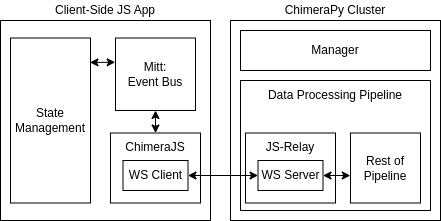

The diagram above was exported from draw.io. Its source (the exported page's mxGraphModel, read from the mxfile embedded in the PNG):
<mxGraphModel dx="759" dy="804" grid="1" gridSize="10" guides="1" tooltips="1" connect="1" arrows="1" fold="1" page="1" pageScale="1" pageWidth="850" pageHeight="1100" math="0" shadow="0">
  <root>
    <mxCell id="0" />
    <mxCell id="1" parent="0" />
    <mxCell id="Nrhrz6Nm5cS-jLsX15vp-1" value="" style="rounded=0;whiteSpace=wrap;html=1;" parent="1" vertex="1">
      <mxGeometry x="130" y="260" width="210" height="200" as="geometry" />
    </mxCell>
    <mxCell id="Nrhrz6Nm5cS-jLsX15vp-2" value="" style="rounded=0;whiteSpace=wrap;html=1;" parent="1" vertex="1">
      <mxGeometry x="360" y="260" width="210" height="200" as="geometry" />
    </mxCell>
    <mxCell id="Nrhrz6Nm5cS-jLsX15vp-4" value="State Management" style="rounded=0;whiteSpace=wrap;html=1;" parent="1" vertex="1">
      <mxGeometry x="140" y="277.5" width="80" height="165" as="geometry" />
    </mxCell>
    <mxCell id="Nrhrz6Nm5cS-jLsX15vp-5" value="&lt;div&gt;Mitt:&lt;/div&gt;&lt;div&gt;Event Bus&lt;br&gt;&lt;/div&gt;" style="rounded=0;whiteSpace=wrap;html=1;" parent="1" vertex="1">
      <mxGeometry x="245" y="277.5" width="80" height="72.5" as="geometry" />
    </mxCell>
    <mxCell id="Nrhrz6Nm5cS-jLsX15vp-8" value="Client-Side JS App" style="text;html=1;strokeColor=none;fillColor=none;align=center;verticalAlign=middle;whiteSpace=wrap;rounded=0;" parent="1" vertex="1">
      <mxGeometry x="170" y="240" width="130" height="20" as="geometry" />
    </mxCell>
    <mxCell id="Nrhrz6Nm5cS-jLsX15vp-15" style="edgeStyle=orthogonalEdgeStyle;rounded=0;orthogonalLoop=1;jettySize=auto;html=1;startArrow=classic;startFill=1;" parent="1" source="Nrhrz6Nm5cS-jLsX15vp-11" target="Nrhrz6Nm5cS-jLsX15vp-5" edge="1">
      <mxGeometry relative="1" as="geometry" />
    </mxCell>
    <mxCell id="Nrhrz6Nm5cS-jLsX15vp-11" value="&lt;div&gt;ChimeraJS&lt;/div&gt;&lt;div&gt;&lt;br&gt;&lt;/div&gt;&lt;div&gt;&lt;br&gt;&lt;/div&gt;&lt;div&gt;&lt;br&gt;&lt;/div&gt;" style="rounded=0;whiteSpace=wrap;html=1;" parent="1" vertex="1">
      <mxGeometry x="240" y="372.5" width="90" height="70" as="geometry" />
    </mxCell>
    <mxCell id="Nrhrz6Nm5cS-jLsX15vp-12" value="ChimeraPy Cluster" style="text;html=1;strokeColor=none;fillColor=none;align=center;verticalAlign=middle;whiteSpace=wrap;rounded=0;" parent="1" vertex="1">
      <mxGeometry x="400" y="240" width="130" height="20" as="geometry" />
    </mxCell>
    <mxCell id="Nrhrz6Nm5cS-jLsX15vp-14" value="Data Processing Pipeline&lt;br&gt;&lt;br&gt;&lt;br&gt;&lt;br&gt;&lt;br&gt;&lt;br&gt;&lt;br&gt;&lt;br&gt;" style="rounded=0;whiteSpace=wrap;html=1;" parent="1" vertex="1">
      <mxGeometry x="370" y="320" width="190" height="130" as="geometry" />
    </mxCell>
    <mxCell id="Nrhrz6Nm5cS-jLsX15vp-26" style="edgeStyle=orthogonalEdgeStyle;rounded=0;orthogonalLoop=1;jettySize=auto;html=1;startArrow=none;startFill=0;" parent="1" edge="1">
      <mxGeometry relative="1" as="geometry">
        <Array as="points">
          <mxPoint x="350" y="408" />
          <mxPoint x="350" y="320" />
        </Array>
        <mxPoint x="370" y="320" as="targetPoint" />
      </mxGeometry>
    </mxCell>
    <mxCell id="Nrhrz6Nm5cS-jLsX15vp-30" style="edgeStyle=orthogonalEdgeStyle;rounded=0;orthogonalLoop=1;jettySize=auto;html=1;startArrow=none;startFill=0;" parent="1" edge="1">
      <mxGeometry relative="1" as="geometry">
        <Array as="points">
          <mxPoint x="350" y="414" />
          <mxPoint x="350" y="429" />
        </Array>
        <mxPoint x="370" y="413.7619047619047" as="sourcePoint" />
      </mxGeometry>
    </mxCell>
    <mxCell id="KyxeUal4wm09h5zQljc7-1" value="Manager" style="rounded=0;whiteSpace=wrap;html=1;" parent="1" vertex="1">
      <mxGeometry x="370" y="270" width="190" height="40" as="geometry" />
    </mxCell>
    <mxCell id="KyxeUal4wm09h5zQljc7-2" value="&lt;div&gt;JS-Relay&lt;/div&gt;&lt;div&gt;&lt;br&gt;&lt;/div&gt;&lt;div&gt;&lt;br&gt;&lt;/div&gt;&lt;div&gt;&lt;br&gt;&lt;/div&gt;" style="rounded=0;whiteSpace=wrap;html=1;" parent="1" vertex="1">
      <mxGeometry x="375" y="372.5" width="90" height="70" as="geometry" />
    </mxCell>
    <mxCell id="KyxeUal4wm09h5zQljc7-3" value="&lt;div&gt;Rest of Pipeline&lt;/div&gt;" style="rounded=0;whiteSpace=wrap;html=1;" parent="1" vertex="1">
      <mxGeometry x="480" y="372.5" width="70" height="70" as="geometry" />
    </mxCell>
    <mxCell id="KyxeUal4wm09h5zQljc7-4" value="&lt;div&gt;WS Server&lt;/div&gt;" style="rounded=0;whiteSpace=wrap;html=1;" parent="1" vertex="1">
      <mxGeometry x="387.5" y="400" width="65" height="30" as="geometry" />
    </mxCell>
    <mxCell id="KyxeUal4wm09h5zQljc7-6" style="edgeStyle=orthogonalEdgeStyle;rounded=0;orthogonalLoop=1;jettySize=auto;html=1;startArrow=classic;startFill=1;" parent="1" source="KyxeUal4wm09h5zQljc7-5" target="KyxeUal4wm09h5zQljc7-4" edge="1">
      <mxGeometry relative="1" as="geometry" />
    </mxCell>
    <mxCell id="KyxeUal4wm09h5zQljc7-5" value="&lt;div&gt;WS Client&lt;/div&gt;" style="rounded=0;whiteSpace=wrap;html=1;" parent="1" vertex="1">
      <mxGeometry x="252.5" y="400" width="65" height="30" as="geometry" />
    </mxCell>
    <mxCell id="KyxeUal4wm09h5zQljc7-9" value="" style="endArrow=classic;startArrow=classic;html=1;rounded=0;exitX=0.993;exitY=0.148;exitDx=0;exitDy=0;exitPerimeter=0;entryX=-0.004;entryY=0.335;entryDx=0;entryDy=0;entryPerimeter=0;" parent="1" source="Nrhrz6Nm5cS-jLsX15vp-4" target="Nrhrz6Nm5cS-jLsX15vp-5" edge="1">
      <mxGeometry width="50" height="50" relative="1" as="geometry">
        <mxPoint x="450" y="440" as="sourcePoint" />
        <mxPoint x="500" y="390" as="targetPoint" />
      </mxGeometry>
    </mxCell>
    <mxCell id="KyxeUal4wm09h5zQljc7-11" style="edgeStyle=orthogonalEdgeStyle;rounded=0;orthogonalLoop=1;jettySize=auto;html=1;startArrow=classic;startFill=1;entryX=-0.003;entryY=0.609;entryDx=0;entryDy=0;entryPerimeter=0;" parent="1" source="KyxeUal4wm09h5zQljc7-4" target="KyxeUal4wm09h5zQljc7-3" edge="1">
      <mxGeometry relative="1" as="geometry" />
    </mxCell>
  </root>
</mxGraphModel>